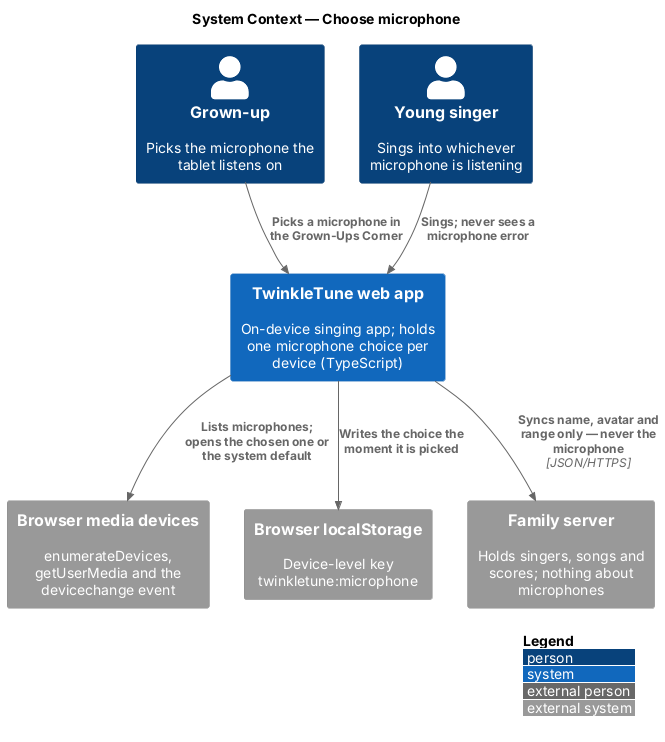

The diagram above was rendered by PlantUML. Its source (embedded in the PNG):
@startuml
!include <C4/C4_Context>
LAYOUT_WITH_LEGEND()
title System Context — Choose microphone

Person(grownup, "Grown-up", "Picks the microphone the tablet listens on")
Person(singer, "Young singer", "Sings into whichever microphone is listening")
System(twinkle, "TwinkleTune web app", "On-device singing app; holds one microphone choice per device (TypeScript)")
System_Ext(browser, "Browser media devices", "enumerateDevices, getUserMedia and the devicechange event")
System_Ext(storage, "Browser localStorage", "Device-level key twinkletune:microphone")
System_Ext(server, "Family server", "Holds singers, songs and scores; nothing about microphones")

Rel(grownup, twinkle, "Picks a microphone in the Grown-Ups Corner")
Rel(singer, twinkle, "Sings; never sees a microphone error")
Rel(twinkle, browser, "Lists microphones; opens the chosen one or the system default")
Rel(twinkle, storage, "Writes the choice the moment it is picked")
Rel(twinkle, server, "Syncs name, avatar and range only — never the microphone", "JSON/HTTPS")
@enduml